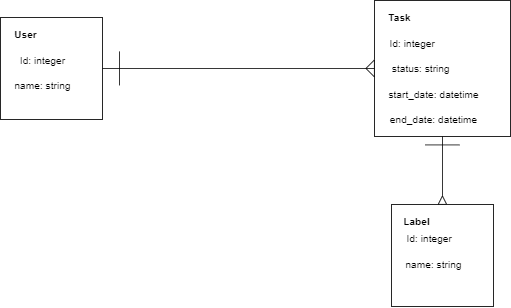

The diagram above was exported from draw.io. Its source (the exported page's mxGraphModel, read from the mxfile embedded in the PNG):
<mxGraphModel dx="1021" dy="472" grid="1" gridSize="10" guides="1" tooltips="1" connect="1" arrows="1" fold="1" page="1" pageScale="1" pageWidth="827" pageHeight="1169" math="0" shadow="0">
  <root>
    <mxCell id="0" />
    <mxCell id="1" parent="0" />
    <mxCell id="mu4Kq3RO2HYFaUlpbTAb-1" value="" style="whiteSpace=wrap;html=1;aspect=fixed;" vertex="1" parent="1">
      <mxGeometry x="120" y="100" width="120" height="120" as="geometry" />
    </mxCell>
    <mxCell id="mu4Kq3RO2HYFaUlpbTAb-2" value="&lt;b&gt;User&lt;/b&gt;" style="text;html=1;strokeColor=none;fillColor=none;align=center;verticalAlign=middle;whiteSpace=wrap;rounded=0;" vertex="1" parent="1">
      <mxGeometry x="130" y="110" width="40" height="20" as="geometry" />
    </mxCell>
    <mxCell id="mu4Kq3RO2HYFaUlpbTAb-3" value="Id: integer" style="text;html=1;strokeColor=none;fillColor=none;align=center;verticalAlign=middle;whiteSpace=wrap;rounded=0;" vertex="1" parent="1">
      <mxGeometry x="130" y="140" width="80" height="20" as="geometry" />
    </mxCell>
    <mxCell id="mu4Kq3RO2HYFaUlpbTAb-4" value="name: string" style="text;html=1;strokeColor=none;fillColor=none;align=center;verticalAlign=middle;whiteSpace=wrap;rounded=0;" vertex="1" parent="1">
      <mxGeometry x="130" y="170" width="80" height="20" as="geometry" />
    </mxCell>
    <mxCell id="mu4Kq3RO2HYFaUlpbTAb-5" value="" style="whiteSpace=wrap;html=1;aspect=fixed;" vertex="1" parent="1">
      <mxGeometry x="560" y="80" width="160" height="160" as="geometry" />
    </mxCell>
    <mxCell id="mu4Kq3RO2HYFaUlpbTAb-6" value="&lt;b&gt;Task&lt;/b&gt;" style="text;html=1;strokeColor=none;fillColor=none;align=center;verticalAlign=middle;whiteSpace=wrap;rounded=0;" vertex="1" parent="1">
      <mxGeometry x="570" y="90" width="40" height="20" as="geometry" />
    </mxCell>
    <mxCell id="mu4Kq3RO2HYFaUlpbTAb-7" value="Id: integer" style="text;html=1;strokeColor=none;fillColor=none;align=center;verticalAlign=middle;whiteSpace=wrap;rounded=0;" vertex="1" parent="1">
      <mxGeometry x="570" y="120" width="70" height="20" as="geometry" />
    </mxCell>
    <mxCell id="mu4Kq3RO2HYFaUlpbTAb-8" value="start_date: datetime" style="text;html=1;strokeColor=none;fillColor=none;align=center;verticalAlign=middle;whiteSpace=wrap;rounded=0;" vertex="1" parent="1">
      <mxGeometry x="570" y="180" width="120" height="20" as="geometry" />
    </mxCell>
    <mxCell id="mu4Kq3RO2HYFaUlpbTAb-9" value="status: string" style="text;html=1;strokeColor=none;fillColor=none;align=center;verticalAlign=middle;whiteSpace=wrap;rounded=0;" vertex="1" parent="1">
      <mxGeometry x="570" y="150" width="90" height="20" as="geometry" />
    </mxCell>
    <mxCell id="mu4Kq3RO2HYFaUlpbTAb-10" value="end_date: datetime" style="text;html=1;strokeColor=none;fillColor=none;align=center;verticalAlign=middle;whiteSpace=wrap;rounded=0;" vertex="1" parent="1">
      <mxGeometry x="570" y="210" width="120" height="20" as="geometry" />
    </mxCell>
    <mxCell id="mu4Kq3RO2HYFaUlpbTAb-11" value="" style="whiteSpace=wrap;html=1;aspect=fixed;" vertex="1" parent="1">
      <mxGeometry x="580" y="320" width="120" height="120" as="geometry" />
    </mxCell>
    <mxCell id="mu4Kq3RO2HYFaUlpbTAb-12" value="&lt;b&gt;Label&lt;/b&gt;" style="text;html=1;strokeColor=none;fillColor=none;align=center;verticalAlign=middle;whiteSpace=wrap;rounded=0;" vertex="1" parent="1">
      <mxGeometry x="590" y="330" width="40" height="20" as="geometry" />
    </mxCell>
    <mxCell id="mu4Kq3RO2HYFaUlpbTAb-13" value="Id: integer" style="text;html=1;strokeColor=none;fillColor=none;align=center;verticalAlign=middle;whiteSpace=wrap;rounded=0;" vertex="1" parent="1">
      <mxGeometry x="590" y="350" width="70" height="20" as="geometry" />
    </mxCell>
    <mxCell id="mu4Kq3RO2HYFaUlpbTAb-14" value="name: string" style="text;html=1;strokeColor=none;fillColor=none;align=center;verticalAlign=middle;whiteSpace=wrap;rounded=0;" vertex="1" parent="1">
      <mxGeometry x="590" y="380" width="80" height="20" as="geometry" />
    </mxCell>
    <mxCell id="mu4Kq3RO2HYFaUlpbTAb-15" value="" style="endArrow=none;html=1;exitX=1;exitY=0.5;exitDx=0;exitDy=0;entryX=0;entryY=0.5;entryDx=0;entryDy=0;" edge="1" parent="1" source="mu4Kq3RO2HYFaUlpbTAb-19" target="mu4Kq3RO2HYFaUlpbTAb-5">
      <mxGeometry width="50" height="50" relative="1" as="geometry">
        <mxPoint x="510" y="190" as="sourcePoint" />
        <mxPoint x="440" y="210" as="targetPoint" />
      </mxGeometry>
    </mxCell>
    <mxCell id="mu4Kq3RO2HYFaUlpbTAb-16" value="" style="endArrow=none;html=1;exitX=0.5;exitY=0;exitDx=0;exitDy=0;entryX=0.5;entryY=1;entryDx=0;entryDy=0;" edge="1" parent="1">
      <mxGeometry width="50" height="50" relative="1" as="geometry">
        <mxPoint x="640" y="320" as="sourcePoint" />
        <mxPoint x="640" y="240" as="targetPoint" />
      </mxGeometry>
    </mxCell>
    <mxCell id="mu4Kq3RO2HYFaUlpbTAb-19" value="" style="triangle;whiteSpace=wrap;html=1;rotation=-180;" vertex="1" parent="1">
      <mxGeometry x="550" y="150" width="10" height="20" as="geometry" />
    </mxCell>
    <mxCell id="mu4Kq3RO2HYFaUlpbTAb-21" value="" style="endArrow=none;html=1;exitX=1;exitY=0.5;exitDx=0;exitDy=0;entryX=0;entryY=0.5;entryDx=0;entryDy=0;" edge="1" parent="1" source="mu4Kq3RO2HYFaUlpbTAb-1" target="mu4Kq3RO2HYFaUlpbTAb-19">
      <mxGeometry width="50" height="50" relative="1" as="geometry">
        <mxPoint x="240" y="160" as="sourcePoint" />
        <mxPoint x="560" y="160" as="targetPoint" />
      </mxGeometry>
    </mxCell>
    <mxCell id="mu4Kq3RO2HYFaUlpbTAb-22" value="" style="endArrow=none;html=1;" edge="1" parent="1">
      <mxGeometry width="50" height="50" relative="1" as="geometry">
        <mxPoint x="260" y="180" as="sourcePoint" />
        <mxPoint x="260" y="140" as="targetPoint" />
      </mxGeometry>
    </mxCell>
    <mxCell id="mu4Kq3RO2HYFaUlpbTAb-23" value="" style="endArrow=none;html=1;" edge="1" parent="1">
      <mxGeometry width="50" height="50" relative="1" as="geometry">
        <mxPoint x="620" y="250" as="sourcePoint" />
        <mxPoint x="660" y="250" as="targetPoint" />
      </mxGeometry>
    </mxCell>
    <mxCell id="mu4Kq3RO2HYFaUlpbTAb-24" value="" style="triangle;whiteSpace=wrap;html=1;rotation=-90;" vertex="1" parent="1">
      <mxGeometry x="635" y="310" width="10" height="10" as="geometry" />
    </mxCell>
  </root>
</mxGraphModel>